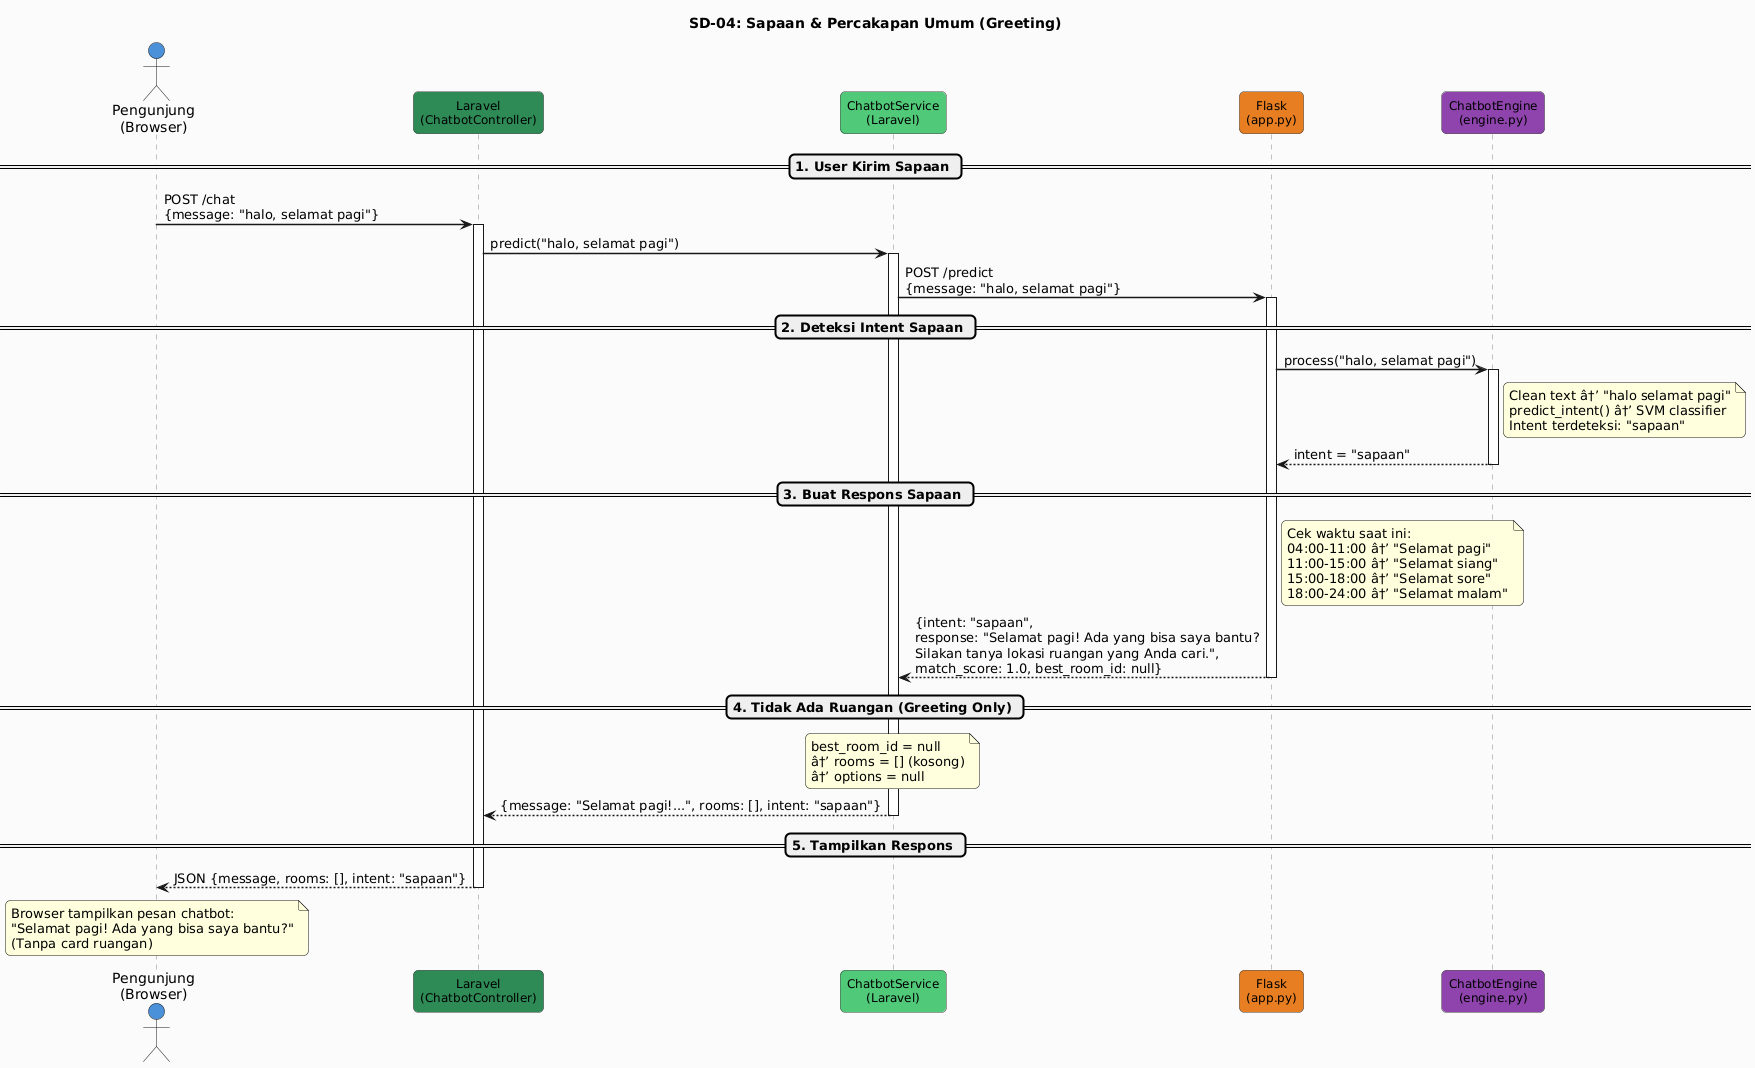

The diagram above was rendered by PlantUML. Its source (embedded in the PNG):
@startuml
skinparam backgroundColor #FAFAFA
skinparam roundcorner 10
skinparam shadowing false
skinparam sequenceArrowThickness 1.5
skinparam sequenceLifeLineBorderColor #888888
skinparam sequenceParticipantBorderColor #444444
skinparam sequenceParticipantFontSize 12
skinparam sequenceMessageFontSize 11

title SD-04: Sapaan & Percakapan Umum (Greeting)

actor "Pengunjung\n(Browser)" as User #4A90D9
participant "Laravel\n(ChatbotController)" as Laravel #2E8B57
participant "ChatbotService\n(Laravel)" as Service #50C878
participant "Flask\n(app.py)" as Flask #E67E22
participant "ChatbotEngine\n(engine.py)" as Engine #8E44AD

== 1. User Kirim Sapaan ==
User -> Laravel : POST /chat\n{message: "halo, selamat pagi"}
activate Laravel
Laravel -> Service : predict("halo, selamat pagi")
activate Service
Service -> Flask : POST /predict\n{message: "halo, selamat pagi"}
activate Flask

== 2. Deteksi Intent Sapaan ==
Flask -> Engine : process("halo, selamat pagi")
activate Engine
note right of Engine
  Clean text â†’ "halo selamat pagi"
  predict_intent() â†’ SVM classifier
  Intent terdeteksi: "sapaan"
end note

Engine --> Flask : intent = "sapaan"
deactivate Engine

== 3. Buat Respons Sapaan ==
note right of Flask
  Cek waktu saat ini:
  04:00-11:00 â†’ "Selamat pagi"
  11:00-15:00 â†’ "Selamat siang"
  15:00-18:00 â†’ "Selamat sore"
  18:00-24:00 â†’ "Selamat malam"
end note

Flask --> Service : {intent: "sapaan",\nresponse: "Selamat pagi! Ada yang bisa saya bantu?\nSilakan tanya lokasi ruangan yang Anda cari.",\nmatch_score: 1.0, best_room_id: null}
deactivate Flask

== 4. Tidak Ada Ruangan (Greeting Only) ==
note over Service
  best_room_id = null
  â†’ rooms = [] (kosong)
  â†’ options = null
end note

Service --> Laravel : {message: "Selamat pagi!...", rooms: [], intent: "sapaan"}
deactivate Service

== 5. Tampilkan Respons ==
Laravel --> User : JSON {message, rooms: [], intent: "sapaan"}
deactivate Laravel

note over User
  Browser tampilkan pesan chatbot:
  "Selamat pagi! Ada yang bisa saya bantu?"
  (Tanpa card ruangan)
end note
@enduml